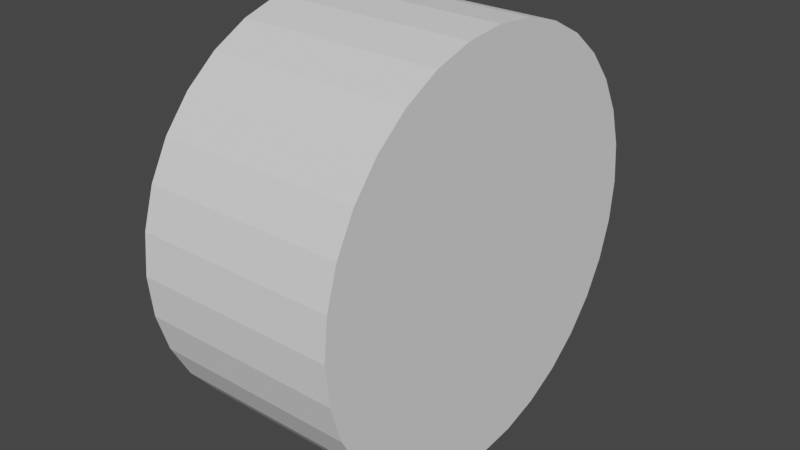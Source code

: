 # Source: breaker.blend  (saved by Blender 3.3.6; exported with 4.5.12 LTS)
import bpy
from mathutils import Matrix  # noqa: F401  (used for matrix-valued properties, if any)

bpy.ops.wm.read_factory_settings(use_empty=True)
scene = bpy.context.scene
scene.name = 'Scene'

# ---- collections
col_collection = bpy.data.collections.new('Collection'); scene.collection.children.link(col_collection)

# ---- world
world_world = bpy.data.worlds.new('World'); scene.world = world_world
world_world.use_nodes = True; world_world.node_tree.nodes.clear()
_N = world_world.node_tree.nodes; _L = world_world.node_tree.links
n0 = _N.new('ShaderNodeOutputWorld'); n0.name = 'World Output'; n0.location = (300, 300)
n1 = _N.new('ShaderNodeBackground'); n1.name = 'Background'; n1.location = (10, 300)
n1.inputs[0].default_value = (0.05088, 0.05088, 0.05088, 1.0)
_L.new(n1.outputs[0], n0.inputs[0])
n0.is_active_output = True
world_world.color = (0.05088, 0.05088, 0.05088)
world_world.use_sun_shadow = False
world_world.sun_shadow_jitter_overblur = 0.0

# ---- meshes
me_cylinder = bpy.data.meshes.new('Cylinder')
me_cylinder.from_pydata([(0.0, 0.54, -1.0), (0.0, 0.54, 1.0), (0.1053, 0.5296, -1.0), (0.1053, 0.5296, 1.0), (0.2066, 0.4989, -1.0), (0.2066, 0.4989, 1.0), (0.3, 0.449, -1.0), (0.3, 0.449, 1.0), (0.3818, 0.3818, -1.0), (0.3818, 0.3818, 1.0), (0.449, 0.3, -1.0), (0.449, 0.3, 1.0), (0.4989, 0.2066, -1.0), (0.4989, 0.2066, 1.0), (0.5296, 0.1053, -1.0), (0.5296, 0.1053, 1.0), (0.54, 0.0, -1.0), (0.54, 0.0, 1.0), (0.5296, -0.1053, -1.0), (0.5296, -0.1053, 1.0), (0.4989, -0.2066, -1.0), (0.4989, -0.2066, 1.0), (0.449, -0.3, -1.0), (0.449, -0.3, 1.0), (0.3818, -0.3818, -1.0), (0.3818, -0.3818, 1.0), (0.3, -0.449, -1.0), (0.3, -0.449, 1.0), (0.2066, -0.4989, -1.0), (0.2066, -0.4989, 1.0), (0.1053, -0.5296, -1.0), (0.1053, -0.5296, 1.0), (0.0, -0.54, -1.0), (0.0, -0.54, 1.0), (-0.1053, -0.5296, -1.0), (-0.1053, -0.5296, 1.0), (-0.2066, -0.4989, -1.0), (-0.2066, -0.4989, 1.0), (-0.3, -0.449, -1.0), (-0.3, -0.449, 1.0), (-0.3818, -0.3818, -1.0), (-0.3818, -0.3818, 1.0), (-0.449, -0.3, -1.0), (-0.449, -0.3, 1.0), (-0.4989, -0.2066, -1.0), (-0.4989, -0.2066, 1.0), (-0.5296, -0.1053, -1.0), (-0.5296, -0.1053, 1.0), (-0.54, 0.0, -1.0), (-0.54, 0.0, 1.0), (-0.5296, 0.1053, -1.0), (-0.5296, 0.1053, 1.0), (-0.4989, 0.2066, -1.0), (-0.4989, 0.2066, 1.0), (-0.449, 0.3, -1.0), (-0.449, 0.3, 1.0), (-0.3818, 0.3818, -1.0), (-0.3818, 0.3818, 1.0), (-0.3, 0.449, -1.0), (-0.3, 0.449, 1.0), (-0.2066, 0.4989, -1.0), (-0.2066, 0.4989, 1.0), (-0.1053, 0.5296, -1.0), (-0.1053, 0.5296, 1.0)], [], [(0, 1, 3, 2), (2, 3, 5, 4), (4, 5, 7, 6), (6, 7, 9, 8), (8, 9, 11, 10), (10, 11, 13, 12), (12, 13, 15, 14), (14, 15, 17, 16), (16, 17, 19, 18), (18, 19, 21, 20), (20, 21, 23, 22), (22, 23, 25, 24), (24, 25, 27, 26), (26, 27, 29, 28), (28, 29, 31, 30), (30, 31, 33, 32), (32, 33, 35, 34), (34, 35, 37, 36), (36, 37, 39, 38), (38, 39, 41, 40), (40, 41, 43, 42), (42, 43, 45, 44), (44, 45, 47, 46), (46, 47, 49, 48), (48, 49, 51, 50), (50, 51, 53, 52), (52, 53, 55, 54), (54, 55, 57, 56), (56, 57, 59, 58), (58, 59, 61, 60), (3, 1, 63, 61, 59, 57, 55, 53, 51, 49, 47, 45, 43, 41, 39, 37, 35, 33, 31, 29, 27, 25, 23, 21, 19, 17, 15, 13, 11, 9, 7, 5), (60, 61, 63, 62), (62, 63, 1, 0), (0, 2, 4, 6, 8, 10, 12, 14, 16, 18, 20, 22, 24, 26, 28, 30, 32, 34, 36, 38, 40, 42, 44, 46, 48, 50, 52, 54, 56, 58, 60, 62)])
_uv = me_cylinder.uv_layers.new(name='UVMap')
_uv.uv.foreach_set('vector', [1.0, 0.5, 1.0, 1.0, 0.9688, 1.0, 0.9688, 0.5, 0.9688, 0.5, 0.9688, 1.0, 0.9375, 1.0, 0.9375, 0.5, 0.9375, 0.5, 0.9375, 1.0, 0.9062, 1.0, 0.9062, 0.5, 0.9062, 0.5, 0.9062, 1.0, 0.875, 1.0, 0.875, 0.5, 0.875, 0.5, 0.875, 1.0, 0.8438, 1.0, 0.8438, 0.5, 0.8438, 0.5, 0.8438, 1.0, 0.8125, 1.0, 0.8125, 0.5, 0.8125, 0.5, 0.8125, 1.0, 0.7812, 1.0, 0.7812, 0.5, 0.7812, 0.5, 0.7812, 1.0, 0.75, 1.0, 0.75, 0.5, 0.75, 0.5, 0.75, 1.0, 0.7188, 1.0, 0.7188, 0.5, 0.7188, 0.5, 0.7188, 1.0, 0.6875, 1.0, 0.6875, 0.5, 0.6875, 0.5, 0.6875, 1.0, 0.6562, 1.0, 0.6562, 0.5, 0.6562, 0.5, 0.6562, 1.0, 0.625, 1.0, 0.625, 0.5, 0.625, 0.5, 0.625, 1.0, 0.5938, 1.0, 0.5938, 0.5, 0.5938, 0.5, 0.5938, 1.0, 0.5625, 1.0, 0.5625, 0.5, 0.5625, 0.5, 0.5625, 1.0, 0.5312, 1.0, 0.5312, 0.5, 0.5312, 0.5, 0.5312, 1.0, 0.5, 1.0, 0.5, 0.5, 0.5, 0.5, 0.5, 1.0, 0.4688, 1.0, 0.4688, 0.5, 0.4688, 0.5, 0.4688, 1.0, 0.4375, 1.0, 0.4375, 0.5, 0.4375, 0.5, 0.4375, 1.0, 0.4062, 1.0, 0.4062, 0.5, 0.4062, 0.5, 0.4062, 1.0, 0.375, 1.0, 0.375, 0.5, 0.375, 0.5, 0.375, 1.0, 0.3438, 1.0, 0.3438, 0.5, 0.3438, 0.5, 0.3438, 1.0, 0.3125, 1.0, 0.3125, 0.5, 0.3125, 0.5, 0.3125, 1.0, 0.2812, 1.0, 0.2812, 0.5, 0.2812, 0.5, 0.2812, 1.0, 0.25, 1.0, 0.25, 0.5, 0.25, 0.5, 0.25, 1.0, 0.2188, 1.0, 0.2188, 0.5, 0.2188, 0.5, 0.2188, 1.0, 0.1875, 1.0, 0.1875, 0.5, 0.1875, 0.5, 0.1875, 1.0, 0.1562, 1.0, 0.1562, 0.5, 0.1562, 0.5, 0.1562, 1.0, 0.125, 1.0, 0.125, 0.5, 0.125, 0.5, 0.125, 1.0, 0.09375, 1.0, 0.09375, 0.5, 0.09375, 0.5, 0.09375, 1.0, 0.0625, 1.0, 0.0625, 0.5, 0.2968, 0.4854, 0.25, 0.49, 0.2032, 0.4854, 0.1582, 0.4717, 0.1167, 0.4496, 0.08029, 0.4197, 0.05045, 0.3833, 0.02827, 0.3418, 0.01461, 0.2968, 0.01, 0.25, 0.01461, 0.2032, 0.02827, 0.1582, 0.05045, 0.1167, 0.08029, 0.08029, 0.1167, 0.05045, 0.1582, 0.02827, 0.2032, 0.01461, 0.25, 0.01, 0.2968, 0.01461, 0.3418, 0.02827, 0.3833, 0.05045, 0.4197, 0.08029, 0.4496, 0.1167, 0.4717, 0.1582, 0.4854, 0.2032, 0.49, 0.25, 0.4854, 0.2968, 0.4717, 0.3418, 0.4496, 0.3833, 0.4197, 0.4197, 0.3833, 0.4496, 0.3418, 0.4717, 0.0625, 0.5, 0.0625, 1.0, 0.03125, 1.0, 0.03125, 0.5, 0.03125, 0.5, 0.03125, 1.0, 0.0, 1.0, 0.0, 0.5, 0.75, 0.49, 0.7968, 0.4854, 0.8418, 0.4717, 0.8833, 0.4496, 0.9197, 0.4197, 0.9496, 0.3833, 0.9717, 0.3418, 0.9854, 0.2968, 0.99, 0.25, 0.9854, 0.2032, 0.9717, 0.1582, 0.9496, 0.1167, 0.9197, 0.08029, 0.8833, 0.05045, 0.8418, 0.02827, 0.7968, 0.01461, 0.75, 0.01, 0.7032, 0.01461, 0.6582, 0.02827, 0.6167, 0.05045, 0.5803, 0.08029, 0.5504, 0.1167, 0.5283, 0.1582, 0.5146, 0.2032, 0.51, 0.25, 0.5146, 0.2968, 0.5283, 0.3418, 0.5504, 0.3833, 0.5803, 0.4197, 0.6167, 0.4496, 0.6582, 0.4717, 0.7032, 0.4854])
me_cylinder.update()

# ---- objects
ob_cylinder = bpy.data.objects.new('Cylinder', me_cylinder)

# ---- transforms, parenting, visibility, modifiers, constraints
ob_cylinder.location = (0.0, 0.0, 0.0)
ob_cylinder.rotation_euler = (-0.0, 1.571, 0.0)
ob_cylinder.scale = (1.0, 1.0, 0.2644)

# ---- collection membership
col_collection.objects.link(ob_cylinder)

# ---- scene / render settings (as saved in the file)
scene.frame_start = 1; scene.frame_end = 250; scene.frame_set(1)
scene.render.engine = 'BLENDER_EEVEE_NEXT'
scene.cycles.sampling_pattern = 'TABULATED_SOBOL'
scene.cycles.use_light_tree = False
scene.view_settings.view_transform = 'Filmic'
bpy.context.view_layer.update()

# ---- added for rendering (the .blend has no active camera and no usable light): camera, sun
cam_auto = bpy.data.cameras.new('AutoCamera')
cam_auto.lens = 50.0
cam_auto.sensor_width = 36.0
cam_auto.clip_end = 1000.0
ob_auto_camera = bpy.data.objects.new('AutoCamera', cam_auto)
scene.collection.objects.link(ob_auto_camera)
ob_auto_camera.location = (1.49543, -1.79451, 1.19634)
ob_auto_camera.rotation_euler = (1.09748, -7.21219e-08, 0.694738)
scene.camera = ob_auto_camera
light_auto_sun = bpy.data.lights.new('AutoSun', 'SUN')
light_auto_sun.energy = 3.0
light_auto_sun.angle = 0.0523599
ob_auto_sun = bpy.data.objects.new('AutoSun', light_auto_sun)
scene.collection.objects.link(ob_auto_sun)
ob_auto_sun.rotation_euler = (0.872665, 0.174533, 0.523599)
bpy.context.view_layer.update()
